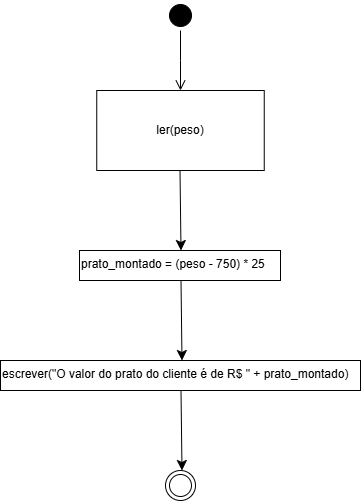

The diagram above was exported from draw.io. Its source (the exported page's mxGraphModel, read from the mxfile embedded in the PNG):
<mxGraphModel dx="830" dy="473" grid="1" gridSize="10" guides="1" tooltips="1" connect="1" arrows="1" fold="1" page="1" pageScale="1" pageWidth="827" pageHeight="1169" math="0" shadow="0">
  <root>
    <mxCell id="0" />
    <mxCell id="1" parent="0" />
    <mxCell id="sferzjRlI-_NftW0MT6Y-10" value="" style="ellipse;html=1;shape=startState;fillColor=#000000;strokeColor=#000000;" vertex="1" parent="1">
      <mxGeometry x="399" y="20" width="30" height="30" as="geometry" />
    </mxCell>
    <mxCell id="sferzjRlI-_NftW0MT6Y-11" value="" style="edgeStyle=orthogonalEdgeStyle;html=1;verticalAlign=bottom;endArrow=open;endSize=8;strokeColor=#000000;rounded=0;" edge="1" parent="1" source="sferzjRlI-_NftW0MT6Y-10">
      <mxGeometry relative="1" as="geometry">
        <mxPoint x="414" y="110" as="targetPoint" />
      </mxGeometry>
    </mxCell>
    <mxCell id="sferzjRlI-_NftW0MT6Y-12" value="ler(peso&lt;span style=&quot;background-color: transparent; color: light-dark(rgb(0, 0, 0), rgb(255, 255, 255));&quot;&gt;)&lt;/span&gt;" style="rounded=0;whiteSpace=wrap;html=1;" vertex="1" parent="1">
      <mxGeometry x="330.25" y="110" width="167.5" height="80" as="geometry" />
    </mxCell>
    <mxCell id="sferzjRlI-_NftW0MT6Y-13" value="" style="endArrow=classic;html=1;rounded=0;fontSize=12;startSize=8;endSize=8;curved=1;exitX=0.5;exitY=1;exitDx=0;exitDy=0;" edge="1" parent="1">
      <mxGeometry width="50" height="50" relative="1" as="geometry">
        <mxPoint x="413.5" y="190" as="sourcePoint" />
        <mxPoint x="414.5" y="270" as="targetPoint" />
      </mxGeometry>
    </mxCell>
    <mxCell id="sferzjRlI-_NftW0MT6Y-14" value="" style="endArrow=classic;html=1;rounded=0;fontSize=12;startSize=8;endSize=8;curved=1;exitX=0.5;exitY=1;exitDx=0;exitDy=0;" edge="1" parent="1">
      <mxGeometry width="50" height="50" relative="1" as="geometry">
        <mxPoint x="414.5" y="300" as="sourcePoint" />
        <mxPoint x="415.5" y="380" as="targetPoint" />
      </mxGeometry>
    </mxCell>
    <mxCell id="sferzjRlI-_NftW0MT6Y-15" value="" style="endArrow=classic;html=1;rounded=0;fontSize=12;startSize=8;endSize=8;curved=1;exitX=0.5;exitY=1;exitDx=0;exitDy=0;" edge="1" parent="1">
      <mxGeometry width="50" height="50" relative="1" as="geometry">
        <mxPoint x="414.5" y="410" as="sourcePoint" />
        <mxPoint x="415.5" y="490" as="targetPoint" />
      </mxGeometry>
    </mxCell>
    <mxCell id="sferzjRlI-_NftW0MT6Y-16" value="" style="ellipse;html=1;shape=endState;fillColor=#FFFFFF;strokeColor=#000000;" vertex="1" parent="1">
      <mxGeometry x="399" y="490" width="30" height="30" as="geometry" />
    </mxCell>
    <mxCell id="sferzjRlI-_NftW0MT6Y-17" value="prato_montado = (peso - 750) * 25" style="rounded=0;whiteSpace=wrap;html=1;align=left;verticalAlign=top;" vertex="1" parent="1">
      <mxGeometry x="313" y="270" width="201" height="30" as="geometry" />
    </mxCell>
    <mxCell id="sferzjRlI-_NftW0MT6Y-18" value="escrever(&quot;O valor do prato do cliente é de R$ &quot; + prato_montado)" style="rounded=0;whiteSpace=wrap;html=1;verticalAlign=top;align=left;" vertex="1" parent="1">
      <mxGeometry x="234" y="380" width="360" height="30" as="geometry" />
    </mxCell>
  </root>
</mxGraphModel>